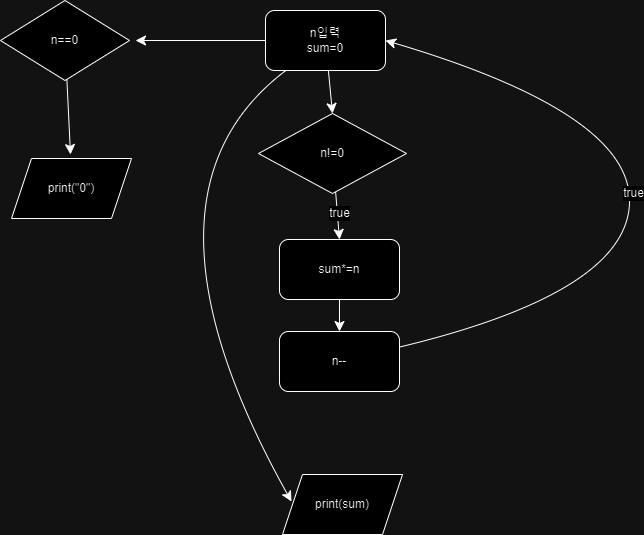

The diagram above was exported from draw.io. Its source (the exported page's mxGraphModel, read from the mxfile embedded in the PNG):
<mxGraphModel dx="1114" dy="1237" grid="0" gridSize="10" guides="1" tooltips="1" connect="1" arrows="1" fold="1" page="0" pageScale="1" pageWidth="827" pageHeight="1169" math="0" shadow="0">
  <root>
    <mxCell id="0" />
    <mxCell id="1" parent="0" />
    <mxCell id="2ng1xOUUabY4KGH_Fw1R-6" style="edgeStyle=none;curved=1;rounded=0;orthogonalLoop=1;jettySize=auto;html=1;entryX=0.5;entryY=0;entryDx=0;entryDy=0;fontSize=12;startSize=8;endSize=8;" edge="1" parent="1" source="2ng1xOUUabY4KGH_Fw1R-1" target="2ng1xOUUabY4KGH_Fw1R-3">
      <mxGeometry relative="1" as="geometry" />
    </mxCell>
    <mxCell id="2ng1xOUUabY4KGH_Fw1R-8" value="true" style="edgeLabel;html=1;align=center;verticalAlign=middle;resizable=0;points=[];fontSize=12;" vertex="1" connectable="0" parent="2ng1xOUUabY4KGH_Fw1R-6">
      <mxGeometry x="-0.125" y="2" relative="1" as="geometry">
        <mxPoint as="offset" />
      </mxGeometry>
    </mxCell>
    <mxCell id="2ng1xOUUabY4KGH_Fw1R-1" value="n!=0" style="rhombus;whiteSpace=wrap;html=1;" vertex="1" parent="1">
      <mxGeometry x="80" y="-97" width="148" height="80" as="geometry" />
    </mxCell>
    <mxCell id="2ng1xOUUabY4KGH_Fw1R-7" style="edgeStyle=none;curved=1;rounded=0;orthogonalLoop=1;jettySize=auto;html=1;entryX=0.5;entryY=0;entryDx=0;entryDy=0;fontSize=12;startSize=8;endSize=8;" edge="1" parent="1" source="2ng1xOUUabY4KGH_Fw1R-2" target="2ng1xOUUabY4KGH_Fw1R-1">
      <mxGeometry relative="1" as="geometry" />
    </mxCell>
    <mxCell id="awjxbZy5V4He9tiHjyMM-3" style="edgeStyle=none;curved=1;rounded=0;orthogonalLoop=1;jettySize=auto;html=1;fontSize=12;startSize=8;endSize=8;" edge="1" parent="1" source="2ng1xOUUabY4KGH_Fw1R-2">
      <mxGeometry relative="1" as="geometry">
        <mxPoint x="113" y="291" as="targetPoint" />
        <Array as="points">
          <mxPoint x="-58" y="-15" />
        </Array>
      </mxGeometry>
    </mxCell>
    <mxCell id="awjxbZy5V4He9tiHjyMM-5" style="edgeStyle=none;curved=1;rounded=0;orthogonalLoop=1;jettySize=auto;html=1;fontSize=12;startSize=8;endSize=8;" edge="1" parent="1" source="2ng1xOUUabY4KGH_Fw1R-2">
      <mxGeometry relative="1" as="geometry">
        <mxPoint x="-43" y="-170" as="targetPoint" />
      </mxGeometry>
    </mxCell>
    <mxCell id="2ng1xOUUabY4KGH_Fw1R-2" value="n입력&lt;div&gt;sum=0&lt;/div&gt;" style="rounded=1;whiteSpace=wrap;html=1;" vertex="1" parent="1">
      <mxGeometry x="87" y="-200" width="120" height="60" as="geometry" />
    </mxCell>
    <mxCell id="2ng1xOUUabY4KGH_Fw1R-5" style="edgeStyle=none;curved=1;rounded=0;orthogonalLoop=1;jettySize=auto;html=1;fontSize=12;startSize=8;endSize=8;" edge="1" parent="1" source="2ng1xOUUabY4KGH_Fw1R-3" target="2ng1xOUUabY4KGH_Fw1R-4">
      <mxGeometry relative="1" as="geometry" />
    </mxCell>
    <mxCell id="2ng1xOUUabY4KGH_Fw1R-3" value="sum*=n" style="rounded=1;whiteSpace=wrap;html=1;" vertex="1" parent="1">
      <mxGeometry x="101" y="29" width="120" height="60" as="geometry" />
    </mxCell>
    <mxCell id="awjxbZy5V4He9tiHjyMM-1" style="edgeStyle=none;curved=1;rounded=0;orthogonalLoop=1;jettySize=auto;html=1;fontSize=12;startSize=8;endSize=8;entryX=1;entryY=0.5;entryDx=0;entryDy=0;" edge="1" parent="1" source="2ng1xOUUabY4KGH_Fw1R-4" target="2ng1xOUUabY4KGH_Fw1R-2">
      <mxGeometry relative="1" as="geometry">
        <mxPoint x="291" y="-184" as="targetPoint" />
        <Array as="points">
          <mxPoint x="448" y="82" />
          <mxPoint x="454" y="-97" />
        </Array>
      </mxGeometry>
    </mxCell>
    <mxCell id="awjxbZy5V4He9tiHjyMM-2" value="true" style="edgeLabel;html=1;align=center;verticalAlign=middle;resizable=0;points=[];fontSize=12;" vertex="1" connectable="0" parent="awjxbZy5V4He9tiHjyMM-1">
      <mxGeometry x="-0.0073" y="-3" relative="1" as="geometry">
        <mxPoint as="offset" />
      </mxGeometry>
    </mxCell>
    <mxCell id="2ng1xOUUabY4KGH_Fw1R-4" value="n--" style="rounded=1;whiteSpace=wrap;html=1;" vertex="1" parent="1">
      <mxGeometry x="101" y="121" width="120" height="60" as="geometry" />
    </mxCell>
    <mxCell id="awjxbZy5V4He9tiHjyMM-4" value="print(sum)" style="shape=parallelogram;perimeter=parallelogramPerimeter;whiteSpace=wrap;html=1;fixedSize=1;" vertex="1" parent="1">
      <mxGeometry x="104" y="264" width="120" height="60" as="geometry" />
    </mxCell>
    <mxCell id="awjxbZy5V4He9tiHjyMM-7" style="edgeStyle=none;curved=1;rounded=0;orthogonalLoop=1;jettySize=auto;html=1;fontSize=12;startSize=8;endSize=8;" edge="1" parent="1" source="awjxbZy5V4He9tiHjyMM-6">
      <mxGeometry relative="1" as="geometry">
        <mxPoint x="-108" y="-56" as="targetPoint" />
      </mxGeometry>
    </mxCell>
    <mxCell id="awjxbZy5V4He9tiHjyMM-6" value="n==0" style="rhombus;whiteSpace=wrap;html=1;" vertex="1" parent="1">
      <mxGeometry x="-178" y="-210" width="129" height="80" as="geometry" />
    </mxCell>
    <mxCell id="awjxbZy5V4He9tiHjyMM-8" value="print(&quot;0&quot;)" style="shape=parallelogram;perimeter=parallelogramPerimeter;whiteSpace=wrap;html=1;fixedSize=1;" vertex="1" parent="1">
      <mxGeometry x="-167" y="-52" width="120" height="60" as="geometry" />
    </mxCell>
  </root>
</mxGraphModel>